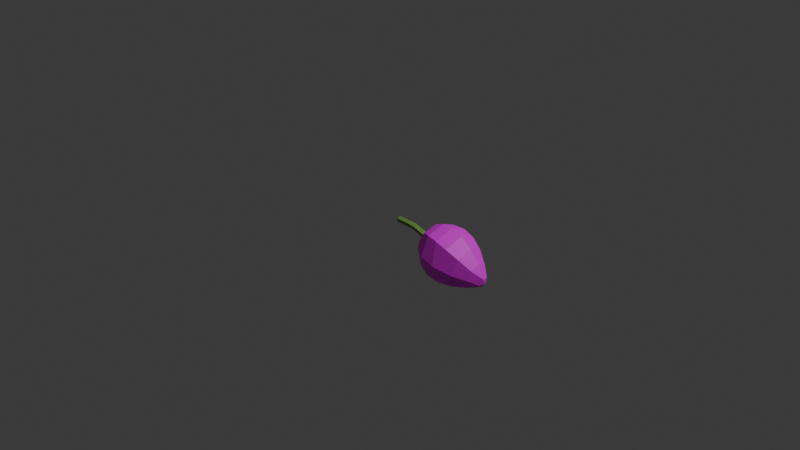 # Source: PistachioNut.blend  (saved by Blender 4.0.36; exported with 4.5.12 LTS)
import bpy
from mathutils import Matrix  # noqa: F401  (used for matrix-valued properties, if any)

bpy.ops.wm.read_factory_settings(use_empty=True)
scene = bpy.context.scene
scene.name = 'Scene'

# ---- collections
col_collection = bpy.data.collections.new('Collection'); scene.collection.children.link(col_collection)

# ---- images (referenced by path relative to the original .blend; pixels are not part of the script)
import os
ASSET_DIR = os.environ.get("B2B_ASSET_DIR", "")  # directory of the original .blend (textures are referenced by path, not embedded)
HERE = os.path.dirname(os.path.abspath(__file__))  # packed textures are extracted next to this script under _unpacked/

def load_image(name, relpath, width, height, colorspace="sRGB"):
    """Load a texture the original file referenced (path relative to the .blend, or extracted next to this script)."""
    p = next((c for c in (os.path.join(HERE, relpath), os.path.join(ASSET_DIR, relpath)) if relpath and os.path.exists(c)), "")
    if p:
        img = bpy.data.images.load(p, check_existing=True)
        img.name = name
    else:  # same state as the original file: an image datablock whose file is absent (Cycles renders it pink)
        img = bpy.data.images.new(name, width, height)
        img.source = "FILE"
        img.filepath = "//" + (relpath or name)
    img.colorspace_settings.name = colorspace
    return img
img_pistachionut_jpg = load_image('PistachioNut.jpg', 'PistachioNut.jpg', 1024, 1024, 'sRGB')

# ---- materials (node trees are filled in below, after node groups)
mat_material = bpy.data.materials.new('Material')
mat_material.alpha_threshold = 0.0
mat_material.use_transparent_shadow = False
mat_material.roughness = 0.5
mat_material.line_color = (0.0, 0.0, 0.0, 1.0)
mat_material_001 = bpy.data.materials.new('Material.001')
mat_material_001.use_transparent_shadow = False

# ---- material node trees
mat_material.use_nodes = True; mat_material.node_tree.nodes.clear()
_N = mat_material.node_tree.nodes; _L = mat_material.node_tree.links
n0 = _N.new('ShaderNodeOutputMaterial'); n0.name = 'Material Output'; n0.location = (300, 300)
n1 = _N.new('ShaderNodeBsdfPrincipled'); n1.name = 'Principled BSDF'; n1.location = (10, 300)
n1.inputs[0].default_value = (0.2141, 0.4225, 0.0907, 1.0)
n1.inputs[3].default_value = 1.45
_L.new(n1.outputs[0], n0.inputs[0])
n0.is_active_output = True
mat_material_001.use_nodes = True; mat_material_001.node_tree.nodes.clear()
_N = mat_material_001.node_tree.nodes; _L = mat_material_001.node_tree.links
n0 = _N.new('ShaderNodeBsdfPrincipled'); n0.name = 'Principled BSDF'; n0.location = (10, 300)
n0.inputs[3].default_value = 1.45
n1 = _N.new('ShaderNodeOutputMaterial'); n1.name = 'Material Output'; n1.location = (300, 300)
n2 = _N.new('ShaderNodeTexImage'); n2.name = 'Image Texture'; n2.location = (-280, 280)
n2.image = img_pistachionut_jpg
_L.new(n0.outputs[0], n1.inputs[0])
_L.new(n2.outputs[0], n0.inputs[0])
n1.is_active_output = True

# ---- world
world_world = bpy.data.worlds.new('World'); scene.world = world_world
world_world.use_nodes = True; world_world.node_tree.nodes.clear()
_N = world_world.node_tree.nodes; _L = world_world.node_tree.links
n0 = _N.new('ShaderNodeOutputWorld'); n0.name = 'World Output'; n0.location = (300, 300)
n1 = _N.new('ShaderNodeBackground'); n1.name = 'Background'; n1.location = (10, 300)
n1.inputs[0].default_value = (0.05088, 0.05088, 0.05088, 1.0)
_L.new(n1.outputs[0], n0.inputs[0])
n0.is_active_output = True
world_world.color = (0.05088, 0.05088, 0.05088)
world_world.use_sun_shadow = False
world_world.sun_shadow_jitter_overblur = 0.0

# ---- cameras
cam_camera = bpy.data.cameras.new('Camera')
cam_camera.clip_end = 100.0
cam_camera.ortho_scale = 7.314

# ---- lights
light_light = bpy.data.lights.new('Light', 'POINT')
light_light.transmission_factor = 0.0
light_light.use_soft_falloff = False
light_light.energy = 1000.0
light_light.shadow_soft_size = 0.1
light_light.shadow_maximum_resolution = 0.006
light_light.use_absolute_resolution = True

# ---- meshes
me_cylinder = bpy.data.meshes.new('Cylinder')
me_cylinder.from_pydata([(0.0, 0.05, -0.2), (0.0, 0.134, 0.1919), (0.0433, 0.025, -0.2), (0.0433, 0.1097, 0.196), (0.0433, -0.025, -0.2), (0.0433, 0.06103, 0.204), (0.0, -0.05, -0.2), (0.0, 0.0367, 0.2081), (-0.0433, -0.025, -0.2), (-0.0433, 0.06103, 0.204), (-0.0433, 0.025, -0.2), (-0.0433, 0.1097, 0.196), (0.0, 0.05, -0.12), (0.0, 0.05072, -0.03949), (0.0, 0.06534, 0.0406), (0.0, 0.09798, 0.1168), (0.0433, 0.07344, 0.1201), (0.0433, 0.03961, 0.04249), (0.0433, 0.02576, -0.03908), (0.0433, 0.025, -0.12), (0.0433, 0.02435, 0.1268), (0.0433, -0.009273, 0.04589), (0.0433, -0.02328, -0.03846), (0.0433, -0.025, -0.12), (0.0, -0.0001922, 0.1301), (0.0, -0.03415, 0.04766), (0.0, -0.04796, -0.03818), (0.0, -0.05, -0.12), (-0.0433, 0.02435, 0.1268), (-0.0433, -0.009273, 0.04589), (-0.0433, -0.02328, -0.03846), (-0.0433, -0.025, -0.12), (-0.0433, 0.07344, 0.1201), (-0.0433, 0.03961, 0.04249), (-0.0433, 0.02576, -0.03908), (-0.0433, 0.025, -0.12)], [], [(15, 1, 3, 16), (16, 3, 5, 20), (20, 5, 7, 24), (24, 7, 9, 28), (28, 9, 11, 32), (32, 11, 1, 15), (10, 35, 12, 0), (35, 34, 13, 12), (34, 33, 14, 13), (33, 32, 15, 14), (8, 31, 35, 10), (31, 30, 34, 35), (30, 29, 33, 34), (29, 28, 32, 33), (6, 27, 31, 8), (27, 26, 30, 31), (26, 25, 29, 30), (25, 24, 28, 29), (4, 23, 27, 6), (23, 22, 26, 27), (22, 21, 25, 26), (21, 20, 24, 25), (2, 19, 23, 4), (19, 18, 22, 23), (18, 17, 21, 22), (17, 16, 20, 21), (0, 12, 19, 2), (12, 13, 18, 19), (13, 14, 17, 18), (14, 15, 16, 17)])
me_cylinder.materials.append(mat_material)
me_cylinder.update()
me_sphere_001 = bpy.data.meshes.new('Sphere.001')
me_sphere_001.from_pydata([(0.03856, 0.2994, 0.4777), (0.07565, 0.3215, 0.407), (0.1098, 0.3394, 0.3327), (0.1398, 0.352, 0.2564), (0.1644, 0.3586, 0.1797), (0.1826, 0.3584, 0.1043), (0.1939, 0.3513, 0.03181), (0.1977, 0.337, -0.03632), (0.1939, 0.3159, -0.09872), (0.1826, 0.2883, -0.1545), (0.1644, 0.255, -0.2024), (0.1398, 0.2172, -0.241), (0.1098, 0.1762, -0.2694), (0.07565, 0.1335, -0.2869), (0.03856, 0.09057, -0.293), (0.05454, 0.2595, 0.4886), (0.107, 0.2432, 0.4283), (0.1553, 0.2256, 0.3635), (0.1977, 0.2072, 0.2956), (0.2324, 0.1883, 0.2259), (0.2583, 0.1693, 0.1556), (0.2742, 0.1505, 0.08624), (0.2796, 0.1323, 0.01917), (0.2742, 0.1151, -0.0443), (0.2583, 0.09911, -0.1033), (0.2324, 0.08476, -0.1562), (0.1977, 0.07242, -0.2018), (0.1553, 0.06245, -0.2386), (0.107, 0.05511, -0.2656), (0.05454, 0.05063, -0.2822), (0.03856, 0.2196, 0.4994), (0.07565, 0.1648, 0.4495), (0.1098, 0.1119, 0.3944), (0.1398, 0.06244, 0.3349), (0.1644, 0.01807, 0.272), (0.1826, -0.01989, 0.2069), (0.1939, -0.05034, 0.1407), (0.1977, -0.07245, 0.07466), (0.1939, -0.08572, 0.01012), (0.1826, -0.09005, -0.052), (0.1644, -0.08548, -0.1101), (0.1398, -0.07236, -0.1625), (0.1098, -0.0513, -0.2077), (0.07565, -0.02324, -0.2444), (0.03856, 0.01068, -0.2713), (4.792e-10, 0.203, 0.5039), (4.792e-10, 0.1324, 0.4583), (4.792e-10, 0.06475, 0.4071), (4.792e-10, 0.002475, 0.3511), (4.792e-10, -0.05244, 0.2911), (4.792e-10, -0.09824, 0.2281), (4.792e-10, -0.1335, 0.1632), (4.792e-10, -0.1573, 0.09764), (4.792e-10, -0.1689, 0.03267), (4.792e-10, -0.1684, -0.03077), (4.792e-10, -0.156, -0.09099), (4.792e-10, -0.1323, -0.1463), (4.792e-10, -0.09842, -0.195), (4.792e-10, -0.05569, -0.2356), (4.792e-10, -0.00586, -0.2669), (-0.03856, 0.2196, 0.4994), (-0.07565, 0.1648, 0.4495), (-0.1098, 0.1119, 0.3944), (-0.1398, 0.06244, 0.3349), (-0.1644, 0.01807, 0.272), (-0.1826, -0.01989, 0.2069), (-0.1939, -0.05034, 0.1407), (-0.1977, -0.07245, 0.07466), (-0.1939, -0.08572, 0.01012), (-0.1826, -0.09005, -0.052), (-0.1644, -0.08548, -0.1101), (-0.1398, -0.07236, -0.1625), (-0.1098, -0.0513, -0.2077), (-0.07565, -0.02324, -0.2444), (-0.03856, 0.01068, -0.2713), (-0.05454, 0.2595, 0.4886), (-0.107, 0.2432, 0.4283), (-0.1553, 0.2256, 0.3635), (-0.1977, 0.2072, 0.2956), (-0.2324, 0.1883, 0.2259), (-0.2583, 0.1693, 0.1556), (-0.2742, 0.1505, 0.08624), (-0.2796, 0.1323, 0.01917), (-0.2742, 0.1151, -0.0443), (-0.2583, 0.09911, -0.1033), (-0.2324, 0.08476, -0.1562), (-0.1977, 0.07242, -0.2018), (-0.1553, 0.06245, -0.2386), (-0.107, 0.05511, -0.2656), (-0.05454, 0.05063, -0.2822), (-0.03856, 0.2994, 0.4777), (-0.07565, 0.3215, 0.407), (-0.1098, 0.3394, 0.3327), (-0.1398, 0.352, 0.2564), (-0.1644, 0.3586, 0.1797), (-0.1826, 0.3584, 0.1043), (-0.1939, 0.3513, 0.03181), (-0.1977, 0.337, -0.03632), (-0.1939, 0.3159, -0.09872), (-0.1826, 0.2883, -0.1545), (-0.1644, 0.255, -0.2024), (-0.1398, 0.2172, -0.241), (-0.1098, 0.1762, -0.2694), (-0.07565, 0.1335, -0.2869), (-0.03856, 0.09057, -0.293), (4.792e-10, 0.04912, -0.2877), (4.792e-10, 0.2657, 0.5115), (4.792e-10, 0.316, 0.4733), (4.792e-10, 0.354, 0.3982), (4.792e-10, 0.3865, 0.3199), (4.792e-10, 0.412, 0.2402), (4.792e-10, 0.4291, 0.1606), (4.792e-10, 0.4368, 0.08311), (4.792e-10, 0.4345, 0.009271), (4.792e-10, 0.4218, -0.0593), (4.792e-10, 0.3991, -0.1213), (4.792e-10, 0.3666, -0.1758), (4.792e-10, 0.3255, -0.2215), (4.792e-10, 0.2772, -0.2572), (4.792e-10, 0.2233, -0.2822), (4.792e-10, 0.1659, -0.2956), (4.792e-10, 0.1071, -0.2975)], [], [(120, 119, 12, 13), (113, 112, 5, 6), (121, 120, 13, 14), (114, 113, 6, 7), (107, 106, 0), (105, 121, 14), (115, 114, 7, 8), (108, 107, 0, 1), (116, 115, 8, 9), (109, 108, 1, 2), (117, 116, 9, 10), (110, 109, 2, 3), (118, 117, 10, 11), (111, 110, 3, 4), (119, 118, 11, 12), (112, 111, 4, 5), (4, 3, 18, 19), (12, 11, 26, 27), (5, 4, 19, 20), (13, 12, 27, 28), (6, 5, 20, 21), (14, 13, 28, 29), (7, 6, 21, 22), (0, 106, 15), (105, 14, 29), (8, 7, 22, 23), (1, 0, 15, 16), (9, 8, 23, 24), (2, 1, 16, 17), (10, 9, 24, 25), (3, 2, 17, 18), (11, 10, 25, 26), (23, 22, 37, 38), (16, 15, 30, 31), (24, 23, 38, 39), (17, 16, 31, 32), (25, 24, 39, 40), (18, 17, 32, 33), (26, 25, 40, 41), (19, 18, 33, 34), (27, 26, 41, 42), (20, 19, 34, 35), (28, 27, 42, 43), (21, 20, 35, 36), (29, 28, 43, 44), (22, 21, 36, 37), (15, 106, 30), (105, 29, 44), (42, 41, 56, 57), (35, 34, 49, 50), (43, 42, 57, 58), (36, 35, 50, 51), (44, 43, 58, 59), (37, 36, 51, 52), (30, 106, 45), (105, 44, 59), (38, 37, 52, 53), (31, 30, 45, 46), (39, 38, 53, 54), (32, 31, 46, 47), (40, 39, 54, 55), (33, 32, 47, 48), (41, 40, 55, 56), (34, 33, 48, 49), (54, 53, 68, 69), (47, 46, 61, 62), (55, 54, 69, 70), (48, 47, 62, 63), (56, 55, 70, 71), (49, 48, 63, 64), (57, 56, 71, 72), (50, 49, 64, 65), (58, 57, 72, 73), (51, 50, 65, 66), (59, 58, 73, 74), (52, 51, 66, 67), (45, 106, 60), (105, 59, 74), (53, 52, 67, 68), (46, 45, 60, 61), (73, 72, 87, 88), (66, 65, 80, 81), (74, 73, 88, 89), (67, 66, 81, 82), (60, 106, 75), (105, 74, 89), (68, 67, 82, 83), (61, 60, 75, 76), (69, 68, 83, 84), (62, 61, 76, 77), (70, 69, 84, 85), (63, 62, 77, 78), (71, 70, 85, 86), (64, 63, 78, 79), (72, 71, 86, 87), (65, 64, 79, 80), (77, 76, 91, 92), (85, 84, 99, 100), (78, 77, 92, 93), (86, 85, 100, 101), (79, 78, 93, 94), (87, 86, 101, 102), (80, 79, 94, 95), (88, 87, 102, 103), (81, 80, 95, 96), (89, 88, 103, 104), (82, 81, 96, 97), (75, 106, 90), (105, 89, 104), (83, 82, 97, 98), (76, 75, 90, 91), (84, 83, 98, 99), (96, 95, 112, 113), (104, 103, 120, 121), (97, 96, 113, 114), (90, 106, 107), (105, 104, 121), (98, 97, 114, 115), (91, 90, 107, 108), (99, 98, 115, 116), (92, 91, 108, 109), (100, 99, 116, 117), (93, 92, 109, 110), (101, 100, 117, 118), (94, 93, 110, 111), (102, 101, 118, 119), (95, 94, 111, 112), (103, 102, 119, 120)])
_uv = me_sphere_001.uv_layers.new(name='UVMap')
_uv.uv.foreach_set('vector', [0.8706, 0.7475, 0.8088, 0.7475, 0.8088, 0.6237, 0.8706, 0.6237, 0.4382, 0.7475, 0.3765, 0.7475, 0.3765, 0.6237, 0.4382, 0.6237, 0.9324, 0.7475, 0.8706, 0.7475, 0.8706, 0.6237, 0.9324, 0.6237, 0.5, 0.7475, 0.4382, 0.7475, 0.4382, 0.6237, 0.5, 0.6237, 0.06762, 0.7475, 0.005848, 0.6856, 0.06762, 0.6237, 0.9942, 0.6856, 0.9324, 0.7475, 0.9324, 0.6237, 0.5618, 0.7475, 0.5, 0.7475, 0.5, 0.6237, 0.5618, 0.6237, 0.1294, 0.7475, 0.06762, 0.7475, 0.06762, 0.6237, 0.1294, 0.6237, 0.6235, 0.7475, 0.5618, 0.7475, 0.5618, 0.6237, 0.6235, 0.6237, 0.1912, 0.7475, 0.1294, 0.7475, 0.1294, 0.6237, 0.1912, 0.6237, 0.6853, 0.7475, 0.6235, 0.7475, 0.6235, 0.6237, 0.6853, 0.6237, 0.2529, 0.7475, 0.1912, 0.7475, 0.1912, 0.6237, 0.2529, 0.6237, 0.7471, 0.7475, 0.6853, 0.7475, 0.6853, 0.6237, 0.7471, 0.6237, 0.3147, 0.7475, 0.2529, 0.7475, 0.2529, 0.6237, 0.3147, 0.6237, 0.8088, 0.7475, 0.7471, 0.7475, 0.7471, 0.6237, 0.8088, 0.6237, 0.3765, 0.7475, 0.3147, 0.7475, 0.3147, 0.6237, 0.3765, 0.6237, 0.3147, 0.6237, 0.2529, 0.6237, 0.2529, 0.5, 0.3147, 0.5, 0.8088, 0.6237, 0.7471, 0.6237, 0.7471, 0.5, 0.8088, 0.5, 0.3765, 0.6237, 0.3147, 0.6237, 0.3147, 0.5, 0.3765, 0.5, 0.8706, 0.6237, 0.8088, 0.6237, 0.8088, 0.5, 0.8706, 0.5, 0.4382, 0.6237, 0.3765, 0.6237, 0.3765, 0.5, 0.4382, 0.5, 0.9324, 0.6237, 0.8706, 0.6237, 0.8706, 0.5, 0.9324, 0.5, 0.5, 0.6237, 0.4382, 0.6237, 0.4382, 0.5, 0.5, 0.5, 0.06762, 0.6237, 0.005848, 0.5619, 0.06762, 0.5, 0.9942, 0.5619, 0.9324, 0.6237, 0.9324, 0.5, 0.5618, 0.6237, 0.5, 0.6237, 0.5, 0.5, 0.5618, 0.5, 0.1294, 0.6237, 0.06762, 0.6237, 0.06762, 0.5, 0.1294, 0.5, 0.6235, 0.6237, 0.5618, 0.6237, 0.5618, 0.5, 0.6235, 0.5, 0.1912, 0.6237, 0.1294, 0.6237, 0.1294, 0.5, 0.1912, 0.5, 0.6853, 0.6237, 0.6235, 0.6237, 0.6235, 0.5, 0.6853, 0.5, 0.2529, 0.6237, 0.1912, 0.6237, 0.1912, 0.5, 0.2529, 0.5, 0.7471, 0.6237, 0.6853, 0.6237, 0.6853, 0.5, 0.7471, 0.5, 0.5618, 0.5, 0.5, 0.5, 0.5, 0.3763, 0.5618, 0.3763, 0.1294, 0.5, 0.06762, 0.5, 0.06762, 0.3763, 0.1294, 0.3763, 0.6235, 0.5, 0.5618, 0.5, 0.5618, 0.3763, 0.6235, 0.3763, 0.1912, 0.5, 0.1294, 0.5, 0.1294, 0.3763, 0.1912, 0.3763, 0.6853, 0.5, 0.6235, 0.5, 0.6235, 0.3763, 0.6853, 0.3763, 0.2529, 0.5, 0.1912, 0.5, 0.1912, 0.3763, 0.2529, 0.3763, 0.7471, 0.5, 0.6853, 0.5, 0.6853, 0.3763, 0.7471, 0.3763, 0.3147, 0.5, 0.2529, 0.5, 0.2529, 0.3763, 0.3147, 0.3763, 0.8088, 0.5, 0.7471, 0.5, 0.7471, 0.3763, 0.8088, 0.3763, 0.3765, 0.5, 0.3147, 0.5, 0.3147, 0.3763, 0.3765, 0.3763, 0.8706, 0.5, 0.8088, 0.5, 0.8088, 0.3763, 0.8706, 0.3763, 0.4382, 0.5, 0.3765, 0.5, 0.3765, 0.3763, 0.4382, 0.3763, 0.9324, 0.5, 0.8706, 0.5, 0.8706, 0.3763, 0.9324, 0.3763, 0.5, 0.5, 0.4382, 0.5, 0.4382, 0.3763, 0.5, 0.3763, 0.06762, 0.5, 0.005848, 0.4381, 0.06762, 0.3763, 0.9942, 0.4381, 0.9324, 0.5, 0.9324, 0.3763, 0.8088, 0.3763, 0.7471, 0.3763, 0.7471, 0.2525, 0.8088, 0.2525, 0.3765, 0.3763, 0.3147, 0.3763, 0.3147, 0.2525, 0.3765, 0.2525, 0.8706, 0.3763, 0.8088, 0.3763, 0.8088, 0.2525, 0.8706, 0.2525, 0.4382, 0.3763, 0.3765, 0.3763, 0.3765, 0.2525, 0.4382, 0.2525, 0.9324, 0.3763, 0.8706, 0.3763, 0.8706, 0.2525, 0.9324, 0.2525, 0.5, 0.3763, 0.4382, 0.3763, 0.4382, 0.2525, 0.5, 0.2525, 0.06762, 0.3763, 0.005848, 0.3144, 0.06762, 0.2525, 0.9942, 0.3144, 0.9324, 0.3763, 0.9324, 0.2525, 0.5618, 0.3763, 0.5, 0.3763, 0.5, 0.2525, 0.5618, 0.2525, 0.1294, 0.3763, 0.06762, 0.3763, 0.06762, 0.2525, 0.1294, 0.2525, 0.6235, 0.3763, 0.5618, 0.3763, 0.5618, 0.2525, 0.6235, 0.2525, 0.1912, 0.3763, 0.1294, 0.3763, 0.1294, 0.2525, 0.1912, 0.2525, 0.6853, 0.3763, 0.6235, 0.3763, 0.6235, 0.2525, 0.6853, 0.2525, 0.2529, 0.3763, 0.1912, 0.3763, 0.1912, 0.2525, 0.2529, 0.2525, 0.7471, 0.3763, 0.6853, 0.3763, 0.6853, 0.2525, 0.7471, 0.2525, 0.3147, 0.3763, 0.2529, 0.3763, 0.2529, 0.2525, 0.3147, 0.2525, 0.6235, 0.2525, 0.5618, 0.2525, 0.5618, 0.1288, 0.6235, 0.1288, 0.1912, 0.2525, 0.1294, 0.2525, 0.1294, 0.1288, 0.1912, 0.1288, 0.6853, 0.2525, 0.6235, 0.2525, 0.6235, 0.1288, 0.6853, 0.1288, 0.2529, 0.2525, 0.1912, 0.2525, 0.1912, 0.1288, 0.2529, 0.1288, 0.7471, 0.2525, 0.6853, 0.2525, 0.6853, 0.1288, 0.7471, 0.1288, 0.3147, 0.2525, 0.2529, 0.2525, 0.2529, 0.1288, 0.3147, 0.1288, 0.8088, 0.2525, 0.7471, 0.2525, 0.7471, 0.1288, 0.8088, 0.1288, 0.3765, 0.2525, 0.3147, 0.2525, 0.3147, 0.1288, 0.3765, 0.1288, 0.8706, 0.2525, 0.8088, 0.2525, 0.8088, 0.1288, 0.8706, 0.1288, 0.4382, 0.2525, 0.3765, 0.2525, 0.3765, 0.1288, 0.4382, 0.1288, 0.9324, 0.2525, 0.8706, 0.2525, 0.8706, 0.1288, 0.9324, 0.1288, 0.5, 0.2525, 0.4382, 0.2525, 0.4382, 0.1288, 0.5, 0.1288, 0.06762, 0.2525, 0.005848, 0.1907, 0.06762, 0.1288, 0.9942, 0.1907, 0.9324, 0.2525, 0.9324, 0.1288, 0.5618, 0.2525, 0.5, 0.2525, 0.5, 0.1288, 0.5618, 0.1288, 0.1294, 0.2525, 0.06762, 0.2525, 0.06762, 0.1288, 0.1294, 0.1288, 0.8706, 0.1288, 0.8088, 0.1288, 0.8088, 0.005063, 0.8706, 0.005063, 0.4382, 0.1288, 0.3765, 0.1288, 0.3765, 0.005063, 0.4382, 0.005063, 0.9324, 0.1288, 0.8706, 0.1288, 0.8706, 0.005063, 0.9324, 0.005063, 0.5, 0.1288, 0.4382, 0.1288, 0.4382, 0.005063, 0.5, 0.005063, 0.06762, 0.1288, 0.005848, 0.06693, 0.06762, 0.005063, 0.9942, 0.06693, 0.9324, 0.1288, 0.9324, 0.005063, 0.5618, 0.1288, 0.5, 0.1288, 0.5, 0.005063, 0.5618, 0.005063, 0.1294, 0.1288, 0.06762, 0.1288, 0.06762, 0.005063, 0.1294, 0.005063, 0.6235, 0.1288, 0.5618, 0.1288, 0.5618, 0.005063, 0.6235, 0.005063, 0.1912, 0.1288, 0.1294, 0.1288, 0.1294, 0.005063, 0.1912, 0.005063, 0.6853, 0.1288, 0.6235, 0.1288, 0.6235, 0.005063, 0.6853, 0.005063, 0.2529, 0.1288, 0.1912, 0.1288, 0.1912, 0.005063, 0.2529, 0.005063, 0.7471, 0.1288, 0.6853, 0.1288, 0.6853, 0.005063, 0.7471, 0.005063, 0.3147, 0.1288, 0.2529, 0.1288, 0.2529, 0.005063, 0.3147, 0.005063, 0.8088, 0.1288, 0.7471, 0.1288, 0.7471, 0.005063, 0.8088, 0.005063, 0.3765, 0.1288, 0.3147, 0.1288, 0.3147, 0.005063, 0.3765, 0.005063, 0.1912, 0.9949, 0.1294, 0.9949, 0.1294, 0.8712, 0.1912, 0.8712, 0.6853, 0.9949, 0.6235, 0.9949, 0.6235, 0.8712, 0.6853, 0.8712, 0.2529, 0.9949, 0.1912, 0.9949, 0.1912, 0.8712, 0.2529, 0.8712, 0.7471, 0.9949, 0.6853, 0.9949, 0.6853, 0.8712, 0.7471, 0.8712, 0.3147, 0.9949, 0.2529, 0.9949, 0.2529, 0.8712, 0.3147, 0.8712, 0.8088, 0.9949, 0.7471, 0.9949, 0.7471, 0.8712, 0.8088, 0.8712, 0.3765, 0.9949, 0.3147, 0.9949, 0.3147, 0.8712, 0.3765, 0.8712, 0.8706, 0.9949, 0.8088, 0.9949, 0.8088, 0.8712, 0.8706, 0.8712, 0.4382, 0.9949, 0.3765, 0.9949, 0.3765, 0.8712, 0.4382, 0.8712, 0.9324, 0.9949, 0.8706, 0.9949, 0.8706, 0.8712, 0.9324, 0.8712, 0.5, 0.9949, 0.4382, 0.9949, 0.4382, 0.8712, 0.5, 0.8712, 0.06762, 0.9949, 0.005848, 0.9331, 0.06762, 0.8712, 0.9942, 0.9331, 0.9324, 0.9949, 0.9324, 0.8712, 0.5618, 0.9949, 0.5, 0.9949, 0.5, 0.8712, 0.5618, 0.8712, 0.1294, 0.9949, 0.06762, 0.9949, 0.06762, 0.8712, 0.1294, 0.8712, 0.6235, 0.9949, 0.5618, 0.9949, 0.5618, 0.8712, 0.6235, 0.8712, 0.4382, 0.8712, 0.3765, 0.8712, 0.3765, 0.7475, 0.4382, 0.7475, 0.9324, 0.8712, 0.8706, 0.8712, 0.8706, 0.7475, 0.9324, 0.7475, 0.5, 0.8712, 0.4382, 0.8712, 0.4382, 0.7475, 0.5, 0.7475, 0.06762, 0.8712, 0.005848, 0.8093, 0.06762, 0.7475, 0.9942, 0.8093, 0.9324, 0.8712, 0.9324, 0.7475, 0.5618, 0.8712, 0.5, 0.8712, 0.5, 0.7475, 0.5618, 0.7475, 0.1294, 0.8712, 0.06762, 0.8712, 0.06762, 0.7475, 0.1294, 0.7475, 0.6235, 0.8712, 0.5618, 0.8712, 0.5618, 0.7475, 0.6235, 0.7475, 0.1912, 0.8712, 0.1294, 0.8712, 0.1294, 0.7475, 0.1912, 0.7475, 0.6853, 0.8712, 0.6235, 0.8712, 0.6235, 0.7475, 0.6853, 0.7475, 0.2529, 0.8712, 0.1912, 0.8712, 0.1912, 0.7475, 0.2529, 0.7475, 0.7471, 0.8712, 0.6853, 0.8712, 0.6853, 0.7475, 0.7471, 0.7475, 0.3147, 0.8712, 0.2529, 0.8712, 0.2529, 0.7475, 0.3147, 0.7475, 0.8088, 0.8712, 0.7471, 0.8712, 0.7471, 0.7475, 0.8088, 0.7475, 0.3765, 0.8712, 0.3147, 0.8712, 0.3147, 0.7475, 0.3765, 0.7475, 0.8706, 0.8712, 0.8088, 0.8712, 0.8088, 0.7475, 0.8706, 0.7475])
me_sphere_001.materials.append(mat_material_001)
me_sphere_001.update()

# ---- objects
ob_light = bpy.data.objects.new('Light', light_light)
ob_camera = bpy.data.objects.new('Camera', cam_camera)
ob_pedicel = bpy.data.objects.new('pedicel', me_cylinder)
ob_fruit = bpy.data.objects.new('fruit', me_sphere_001)

# ---- transforms, parenting, visibility, modifiers, constraints
ob_light.location = (4.076, 1.005, 5.904)
ob_light.rotation_euler = (0.6503, 0.05522, 1.866)
ob_light.lock_rotations_4d = False
ob_light.empty_display_type = 'ARROWS'
ob_light.color = (0.0, 0.0, 0.0, 0.0)
ob_light.lineart.crease_threshold = 0.0
ob_camera.location = (7.359, -6.926, 4.958)
ob_camera.rotation_euler = (1.109, 0.0, 0.8149)
ob_camera.lock_rotations_4d = False
ob_camera.empty_display_type = 'ARROWS'
ob_camera.color = (0.0, 0.0, 0.0, 0.0)
ob_camera.display_type = 'WIRE'
ob_camera.lineart.crease_threshold = 0.0
ob_pedicel.location = (0.2078, 0.0, -0.001671)
ob_pedicel.rotation_euler = (-1.571, -4.371e-08, -1.571)
ob_pedicel.scale = (0.7, 0.7, 1.0)
_m = ob_pedicel.modifiers.new('Decimate', 'DECIMATE')
_m.ratio = 0.5
ob_fruit.location = (0.6778, 0.0, -0.001671)
ob_fruit.rotation_euler = (-1.571, -4.371e-08, -1.571)
_m = ob_fruit.modifiers.new('Decimate', 'DECIMATE')
_m.ratio = 0.5

# ---- collection membership
col_collection.objects.link(ob_light)
col_collection.objects.link(ob_camera)
col_collection.objects.link(ob_pedicel)
col_collection.objects.link(ob_fruit)

# ---- scene / render settings (as saved in the file)
scene.camera = ob_camera
scene.frame_start = 1; scene.frame_end = 250; scene.frame_set(1)
scene.render.engine = 'BLENDER_EEVEE_NEXT'
scene.cycles.sampling_pattern = 'TABULATED_SOBOL'
bpy.context.view_layer.update()

